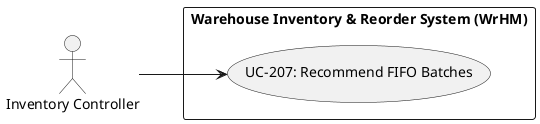

The diagram above was rendered by PlantUML. Its source (embedded in the PNG):
@startuml
left to right direction
actor "Inventory Controller" as Inventory_Controller
rectangle "Warehouse Inventory & Reorder System (WrHM)" {
  usecase "UC-207: Recommend FIFO Batches" as UC_207
}
Inventory_Controller --> UC_207
@enduml